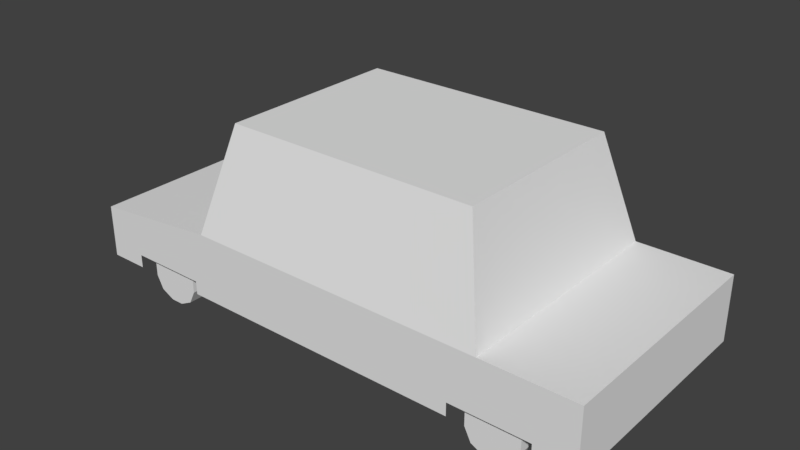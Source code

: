 # Source: HighCarsActive.blend  (saved by Blender 2.79.0; exported with 4.5.12 LTS)
import bpy
from mathutils import Matrix  # noqa: F401  (used for matrix-valued properties, if any)

bpy.ops.wm.read_factory_settings(use_empty=True)
scene = bpy.context.scene
scene.name = 'Scene'

# ---- collections
col_collection_1 = bpy.data.collections.new('Collection 1'); scene.collection.children.link(col_collection_1)

# ---- materials (node trees are filled in below, after node groups)
mat_lookup_material = bpy.data.materials.new('lookup_material')
mat_lookup_material.alpha_threshold = 0.0
mat_lookup_material.use_transparent_shadow = False
mat_lookup_material.roughness = 0.5
mat_lookup_material.line_color = (0.0, 0.0, 0.0, 1.0)
mat_lookup_material_emissive = bpy.data.materials.new('lookup_material_emissive')
mat_lookup_material_emissive.alpha_threshold = 0.0
mat_lookup_material_emissive.use_transparent_shadow = False
mat_lookup_material_emissive.roughness = 0.5
mat_lookup_material_emissive.line_color = (0.0, 0.0, 0.0, 1.0)

# ---- material node trees

# ---- world
world_world = bpy.data.worlds.new('World'); scene.world = world_world
world_world.color = (0.05088, 0.05088, 0.05088)
world_world.use_sun_shadow = False
world_world.sun_shadow_jitter_overblur = 0.0
world_world.cycles.sampling_method = 'MANUAL'

# ---- meshes
me_highcaractive_black = bpy.data.meshes.new('HighCarActive_Black')
me_highcaractive_black.from_pydata([(-1.6, -0.85, 0.25), (-1.35, -0.85, 0.05), (-1.3, -0.85, 0.15), (-1.3, -0.85, 0.25), (-1.35, -0.85, 0.35), (-1.45, -0.85, 0.4), (-1.55, -0.85, 0.0), (-1.55, -0.85, 0.4), (-1.65, -0.85, 0.35), (-1.7, -0.85, 0.25), (-1.7, -0.85, 0.15), (-1.65, -0.85, 0.05), (-1.45, -0.85, 0.0), (-1.55, -0.85, 0.3), (-1.45, -0.85, 0.3), (-1.4, -0.85, 0.25), (-1.4, -0.85, 0.15), (-1.45, -0.85, 0.1), (-1.55, -0.85, 0.1), (-1.6, -0.85, 0.15), (-1.5, -0.85, 0.2), (-1.35, -0.7, 0.05), (-1.3, -0.7, 0.15), (-1.3, -0.7, 0.25), (-1.35, -0.7, 0.35), (-1.45, -0.7, 0.4), (-1.55, -0.7, 0.0), (-1.55, -0.7, 0.4), (-1.65, -0.7, 0.35), (-1.7, -0.7, 0.25), (-1.7, -0.7, 0.15), (-1.65, -0.7, 0.05), (-1.45, -0.7, 0.0), (-1.6, -0.7, 0.25), (1.9, -0.9, 0.3), (-2.1, -0.9, 0.3), (-2.1, -0.7, 0.3), (-2.1, -0.7, 0.2), (-1.55, -0.7, 0.3), (-1.45, -0.7, 0.3), (-1.4, -0.7, 0.25), (-1.4, -0.7, 0.15), (-1.45, -0.7, 0.1), (-1.55, -0.7, 0.1), (-1.6, -0.7, 0.15), (-1.5, -0.7, 0.2), (1.3, -0.7, 0.2), (1.2, -0.7, 0.15), (1.25, -0.7, 0.1), (1.35, -0.7, 0.1), (1.4, -0.7, 0.15), (1.4, -0.7, 0.25), (1.35, -0.7, 0.3), (1.25, -0.7, 0.3), (1.2, -0.7, 0.25), (1.35, -0.7, 0.0), (1.15, -0.7, 0.05), (1.1, -0.7, 0.15), (1.1, -0.7, 0.25), (1.15, -0.7, 0.35), (1.25, -0.7, 0.4), (1.25, -0.7, 0.0), (1.35, -0.7, 0.4), (1.45, -0.7, 0.35), (1.5, -0.7, 0.25), (1.5, -0.7, 0.15), (1.45, -0.7, 0.05), (1.3, -0.85, 0.2), (1.2, -0.85, 0.15), (1.25, -0.85, 0.1), (1.35, -0.85, 0.1), (1.4, -0.85, 0.15), (1.4, -0.85, 0.25), (1.35, -0.85, 0.3), (1.25, -0.85, 0.3), (1.35, -0.85, 0.0), (1.15, -0.85, 0.05), (1.1, -0.85, 0.15), (1.1, -0.85, 0.25), (1.15, -0.85, 0.35), (1.25, -0.85, 0.4), (1.25, -0.85, 0.0), (1.35, -0.85, 0.4), (1.45, -0.85, 0.35), (1.5, -0.85, 0.25), (1.5, -0.85, 0.15), (1.45, -0.85, 0.05), (1.2, -0.85, 0.25), (-2.1, -0.9, 0.2), (-1.8, -0.9, 0.2), (-1.8, -0.9, 0.3), (-1.2, -0.9, 0.3), (-1.2, -0.9, 0.2), (1.9, -0.9, 0.2), (1.6, -0.9, 0.2), (1.6, -0.9, 0.3), (1.0, -0.9, 0.3), (1.0, -0.9, 0.2), (-2.1, -0.9, 0.6), (-1.1, -0.9, 0.7), (1.9, -0.9, 0.7), (1.2, -0.9, 0.7), (1.0, -0.7, 1.5), (-0.9, -0.7, 1.5), (-0.9, -0.9, 0.7), (-0.7, -0.7, 1.5), (-0.1, -0.9, 0.7), (-0.1, -0.7, 1.5), (0.1, -0.9, 0.7), (0.1, -0.7, 1.5), (1.0, -0.9, 0.7), (0.8, -0.7, 1.5), (-0.9, -0.5, 1.5), (-1.1, -0.7, 0.7), (-0.9, 0.0, 1.5), (-1.1, 1.49e-08, 0.7), (-2.1, -0.7, 0.6), (1.9, -0.7, 0.2), (1.9, -0.7, 0.3), (-2.1, -0.5, 0.3), (-2.1, -0.5, 0.2), (-2.1, -0.3, 0.3), (-2.1, -0.3, 0.2), (-2.1, 5.96e-08, 0.3), (-2.1, 5.96e-08, 0.2), (-2.1, -0.5, 0.6), (-2.1, -0.3, 0.6), (-2.1, 5.96e-08, 0.6), (-0.1, -0.9, 0.3), (-0.1, -0.9, 0.2), (1.9, -0.5, 0.2), (1.9, -0.5, 0.3), (1.9, -0.3, 0.2), (1.9, -0.3, 0.3), (1.9, 0.0, 0.2), (1.9, 0.0, 0.3), (1.9, -0.7, 0.7), (1.9, -0.5, 0.7), (1.9, -0.3, 0.7), (1.9, 0.0, 0.7), (1.2, -0.7, 0.7), (1.0, -0.5, 1.5), (1.2, 1.49e-08, 0.7), (1.0, 0.0, 1.5), (-0.7, 0.0, 1.5), (-0.1, 0.0, 1.5), (0.1, 0.0, 1.5), (0.8, 0.0, 1.5)], [], [(0, 9, 10, 19), (5, 7, 13, 14), (2, 3, 15, 16), (6, 12, 17, 18), (6, 18, 11), (11, 19, 10), (18, 19, 11), (9, 0, 8), (8, 13, 7), (13, 8, 0), (5, 14, 4), (4, 15, 3), (14, 15, 4), (2, 16, 1), (12, 1, 17), (16, 17, 1), (19, 18, 20), (19, 20, 0), (13, 0, 20), (14, 13, 20), (15, 14, 20), (16, 15, 20), (17, 16, 20), (18, 17, 20), (4, 3, 23, 24), (6, 11, 31, 26), (9, 8, 28, 29), (5, 4, 24, 25), (1, 12, 32, 21), (2, 1, 21, 22), (10, 9, 29, 30), (7, 5, 25, 27), (12, 6, 26, 32), (3, 2, 22, 23), (11, 10, 30, 31), (8, 7, 27, 28), (33, 44, 30, 29), (25, 39, 38, 27), (22, 41, 40, 23), (26, 43, 42, 32), (26, 31, 43), (31, 30, 44), (43, 31, 44), (29, 28, 33), (28, 27, 38), (38, 33, 28), (25, 24, 39), (24, 23, 40), (39, 24, 40), (22, 21, 41), (32, 42, 21), (41, 21, 42), (44, 45, 43), (44, 33, 45), (38, 45, 33), (39, 45, 38), (40, 45, 39), (41, 45, 40), (42, 45, 41), (43, 45, 42), (61, 56, 48), (65, 66, 50), (62, 63, 52), (58, 59, 54), (56, 57, 47), (61, 48, 49, 55), (55, 49, 66), (52, 63, 51), (63, 64, 51), (53, 54, 59), (59, 60, 53), (48, 56, 47), (79, 80, 60, 59), (80, 82, 62, 60), (47, 46, 48), (78, 79, 59, 58), (52, 46, 53), (62, 52, 53, 60), (49, 46, 50), (47, 54, 46), (53, 46, 54), (51, 46, 52), (50, 46, 51), (48, 46, 49), (82, 83, 63, 62), (54, 47, 57, 58), (75, 81, 61, 55), (86, 75, 55, 66), (65, 50, 51, 64), (83, 84, 64, 63), (84, 85, 65, 64), (85, 86, 66, 65), (50, 66, 49), (81, 76, 56, 61), (76, 77, 57, 56), (77, 78, 58, 57), (68, 69, 67), (73, 74, 67), (70, 71, 67), (73, 72, 83), (75, 86, 70), (71, 70, 86), (82, 80, 74, 73), (68, 67, 87), (74, 87, 67), (82, 73, 83), (72, 73, 67), (71, 72, 67), (78, 87, 79), (69, 70, 67), (85, 71, 86), (81, 69, 76), (85, 84, 72, 71), (87, 78, 77, 68), (83, 72, 84), (74, 79, 87), (79, 74, 80), (69, 68, 76), (76, 68, 77), (81, 75, 70, 69), (99, 103, 112, 113), (103, 99, 104, 105), (105, 104, 106, 107), (107, 106, 108, 109), (109, 108, 110, 111), (102, 111, 110, 101), (113, 112, 114, 115), (88, 35, 36, 37), (34, 93, 117, 118), (36, 119, 120, 37), (119, 121, 122, 120), (121, 123, 124, 122), (121, 126, 127, 123), (119, 125, 126, 121), (36, 116, 125, 119), (36, 35, 98, 116), (89, 90, 35, 88), (92, 129, 128, 91), (94, 93, 34, 95), (97, 96, 128, 129), (108, 106, 128), (106, 104, 128), (128, 104, 91), (104, 99, 91), (128, 96, 108), (108, 96, 110), (110, 96, 101), (95, 34, 100), (100, 101, 95), (95, 101, 96), (118, 117, 130, 131), (131, 130, 132, 133), (133, 132, 134, 135), (133, 135, 139, 138), (131, 133, 138, 137), (118, 131, 137, 136), (118, 136, 100, 34), (102, 101, 140, 141), (141, 140, 142, 143), (101, 100, 136, 140), (136, 137, 140), (140, 137, 142), (137, 138, 142), (138, 139, 142), (109, 111, 147, 146), (107, 109, 146, 145), (105, 107, 145, 144), (105, 112, 103), (105, 144, 112), (112, 144, 114), (102, 141, 111), (147, 111, 141), (141, 143, 147), (91, 99, 98, 90), (98, 35, 90), (98, 99, 113, 116), (116, 113, 125), (113, 115, 125), (125, 115, 126), (126, 115, 127)])
me_highcaractive_black.polygons.foreach_set('material_index', [0, 0, 0, 0, 0, 0, 0, 0, 0, 0, 0, 0, 0, 0, 0, 0, 0, 0, 0, 0, 0, 0, 0, 0, 0, 0, 0, 0, 0, 0, 0, 0, 0, 0, 0, 0, 0, 0, 0, 0, 0, 0, 0, 0, 0, 0, 0, 0, 0, 0, 0, 0, 0, 0, 0, 0, 0, 0, 0, 0, 0, 0, 0, 0, 0, 0, 0, 0, 0, 0, 0, 0, 0, 0, 0, 0, 0, 0, 0, 0, 0, 0, 0, 0, 0, 0, 0, 0, 0, 0, 0, 0, 0, 0, 0, 0, 0, 0, 0, 0, 0, 0, 0, 0, 0, 0, 0, 0, 0, 0, 0, 0, 0, 0, 0, 0, 0, 0, 0, 0, 0, 0, 0, 0, 0, 0, 0, 0, 0, 0, 0, 0, 0, 0, 1, 0, 0, 0, 0, 0, 0, 0, 0, 0, 0, 0, 0, 0, 0, 0, 0, 0, 0, 0, 0, 1, 0, 0, 0, 0, 0, 0, 0, 0, 0, 0, 0, 0, 0, 0, 0, 0, 0, 0, 0, 0, 0, 0, 0, 0])
_uv = me_highcaractive_black.uv_layers.new(name='UVMap')
_uv.uv.foreach_set('vector', [0.4029, 0.9549, 0.4029, 0.9549, 0.4029, 0.9549, 0.4029, 0.9549, 0.4029, 0.9549, 0.4029, 0.9549, 0.4029, 0.9549, 0.4029, 0.9549, 0.4029, 0.9549, 0.4029, 0.9549, 0.4029, 0.9549, 0.4029, 0.9549, 0.4029, 0.9549, 0.4029, 0.9549, 0.4029, 0.9549, 0.4029, 0.9549, 0.4029, 0.9549, 0.4029, 0.9549, 0.4029, 0.9549, 0.4029, 0.9549, 0.4029, 0.9549, 0.4029, 0.9549, 0.4029, 0.9549, 0.4029, 0.9549, 0.4029, 0.9549, 0.4029, 0.9549, 0.4029, 0.9549, 0.4029, 0.9549, 0.4029, 0.9549, 0.4029, 0.9549, 0.4029, 0.9549, 0.4029, 0.9549, 0.4029, 0.9549, 0.4029, 0.9549, 0.4029, 0.9549, 0.4029, 0.9549, 0.4029, 0.9549, 0.4029, 0.9549, 0.4029, 0.9549, 0.4029, 0.9549, 0.4029, 0.9549, 0.4029, 0.9549, 0.4029, 0.9549, 0.4029, 0.9549, 0.4029, 0.9549, 0.4029, 0.9549, 0.4029, 0.9549, 0.4029, 0.9549, 0.4029, 0.9549, 0.4029, 0.9549, 0.4029, 0.9549, 0.4029, 0.9549, 0.4304, 0.963, 0.4304, 0.963, 0.4304, 0.963, 0.4304, 0.963, 0.4304, 0.963, 0.4304, 0.963, 0.4304, 0.963, 0.4304, 0.963, 0.4304, 0.963, 0.4304, 0.963, 0.4304, 0.963, 0.4304, 0.963, 0.4304, 0.963, 0.4304, 0.963, 0.4304, 0.963, 0.4304, 0.963, 0.4304, 0.963, 0.4304, 0.963, 0.4304, 0.963, 0.4304, 0.963, 0.4304, 0.963, 0.4304, 0.963, 0.4304, 0.963, 0.4304, 0.963, 0.4029, 0.9549, 0.4029, 0.9549, 0.4029, 0.9549, 0.4029, 0.9549, 0.4029, 0.9549, 0.4029, 0.9549, 0.4029, 0.9549, 0.4029, 0.9549, 0.4029, 0.9549, 0.4029, 0.9549, 0.4029, 0.9549, 0.4029, 0.9549, 0.4029, 0.9549, 0.4029, 0.9549, 0.4029, 0.9549, 0.4029, 0.9549, 0.4029, 0.9549, 0.4029, 0.9549, 0.4029, 0.9549, 0.4029, 0.9549, 0.4029, 0.9549, 0.4029, 0.9549, 0.4029, 0.9549, 0.4029, 0.9549, 0.4029, 0.9549, 0.4029, 0.9549, 0.4029, 0.9549, 0.4029, 0.9549, 0.4029, 0.9549, 0.4029, 0.9549, 0.4029, 0.9549, 0.4029, 0.9549, 0.4029, 0.9549, 0.4029, 0.9549, 0.4029, 0.9549, 0.4029, 0.9549, 0.4029, 0.9549, 0.4029, 0.9549, 0.4029, 0.9549, 0.4029, 0.9549, 0.4029, 0.9549, 0.4029, 0.9549, 0.4029, 0.9549, 0.4029, 0.9549, 0.4029, 0.9549, 0.4029, 0.9549, 0.4029, 0.9549, 0.4029, 0.9549, 0.4029, 0.9549, 0.4029, 0.9549, 0.4029, 0.9549, 0.4029, 0.9549, 0.4029, 0.9549, 0.4029, 0.9549, 0.4029, 0.9549, 0.4029, 0.9549, 0.4029, 0.9549, 0.4029, 0.9549, 0.4029, 0.9549, 0.4029, 0.9549, 0.4029, 0.9549, 0.4029, 0.9549, 0.4029, 0.9549, 0.4029, 0.9549, 0.4029, 0.9549, 0.4029, 0.9549, 0.4029, 0.9549, 0.4029, 0.9549, 0.4029, 0.9549, 0.4029, 0.9549, 0.4029, 0.9549, 0.4029, 0.9549, 0.4029, 0.9549, 0.4029, 0.9549, 0.4029, 0.9549, 0.4029, 0.9549, 0.4029, 0.9549, 0.4029, 0.9549, 0.4029, 0.9549, 0.4029, 0.9549, 0.4029, 0.9549, 0.4029, 0.9549, 0.4029, 0.9549, 0.4029, 0.9549, 0.4029, 0.9549, 0.4029, 0.9549, 0.4029, 0.9549, 0.4029, 0.9549, 0.4029, 0.9549, 0.4029, 0.9549, 0.4029, 0.9549, 0.4029, 0.9549, 0.4029, 0.9549, 0.4029, 0.9549, 0.4029, 0.9549, 0.4029, 0.9549, 0.4029, 0.9549, 0.4029, 0.9549, 0.4029, 0.9549, 0.4029, 0.9549, 0.4304, 0.963, 0.4304, 0.963, 0.4304, 0.963, 0.4304, 0.963, 0.4304, 0.963, 0.4304, 0.963, 0.4304, 0.963, 0.4304, 0.963, 0.4304, 0.963, 0.4304, 0.963, 0.4304, 0.963, 0.4304, 0.963, 0.4304, 0.963, 0.4304, 0.963, 0.4304, 0.963, 0.4304, 0.963, 0.4304, 0.963, 0.4304, 0.963, 0.4304, 0.963, 0.4304, 0.963, 0.4304, 0.963, 0.4304, 0.963, 0.4304, 0.963, 0.4304, 0.963, 0.4029, 0.9549, 0.4029, 0.9549, 0.4029, 0.9549, 0.4029, 0.9549, 0.4029, 0.9549, 0.4029, 0.9549, 0.4029, 0.9549, 0.4029, 0.9549, 0.4029, 0.9549, 0.4029, 0.9549, 0.4029, 0.9549, 0.4029, 0.9549, 0.4029, 0.9549, 0.4029, 0.9549, 0.4029, 0.9549, 0.4029, 0.9549, 0.4029, 0.9549, 0.4029, 0.9549, 0.4029, 0.9549, 0.4029, 0.9549, 0.4029, 0.9549, 0.4029, 0.9549, 0.4029, 0.9549, 0.4029, 0.9549, 0.4029, 0.9549, 0.4029, 0.9549, 0.4029, 0.9549, 0.4029, 0.9549, 0.4029, 0.9549, 0.4029, 0.9549, 0.4029, 0.9549, 0.4029, 0.9549, 0.4029, 0.9549, 0.4029, 0.9549, 0.4029, 0.9549, 0.4029, 0.9549, 0.4029, 0.9549, 0.4029, 0.9549, 0.4029, 0.9549, 0.4029, 0.9549, 0.4029, 0.9549, 0.4029, 0.9549, 0.4029, 0.9549, 0.4029, 0.9549, 0.4029, 0.9549, 0.4304, 0.963, 0.4304, 0.963, 0.4304, 0.963, 0.4029, 0.9549, 0.4029, 0.9549, 0.4029, 0.9549, 0.4029, 0.9549, 0.4304, 0.963, 0.4304, 0.963, 0.4304, 0.963, 0.4029, 0.9549, 0.4029, 0.9549, 0.4029, 0.9549, 0.4029, 0.9549, 0.4304, 0.963, 0.4304, 0.963, 0.4304, 0.963, 0.4304, 0.963, 0.4304, 0.963, 0.4304, 0.963, 0.4304, 0.963, 0.4304, 0.963, 0.4304, 0.963, 0.4304, 0.963, 0.4304, 0.963, 0.4304, 0.963, 0.4304, 0.963, 0.4304, 0.963, 0.4304, 0.963, 0.4304, 0.963, 0.4304, 0.963, 0.4304, 0.963, 0.4029, 0.9549, 0.4029, 0.9549, 0.4029, 0.9549, 0.4029, 0.9549, 0.4029, 0.9549, 0.4029, 0.9549, 0.4029, 0.9549, 0.4029, 0.9549, 0.4029, 0.9549, 0.4029, 0.9549, 0.4029, 0.9549, 0.4029, 0.9549, 0.4029, 0.9549, 0.4029, 0.9549, 0.4029, 0.9549, 0.4029, 0.9549, 0.4029, 0.9549, 0.4029, 0.9549, 0.4029, 0.9549, 0.4029, 0.9549, 0.4029, 0.9549, 0.4029, 0.9549, 0.4029, 0.9549, 0.4029, 0.9549, 0.4029, 0.9549, 0.4029, 0.9549, 0.4029, 0.9549, 0.4029, 0.9549, 0.4029, 0.9549, 0.4029, 0.9549, 0.4029, 0.9549, 0.4029, 0.9549, 0.4029, 0.9549, 0.4029, 0.9549, 0.4029, 0.9549, 0.4029, 0.9549, 0.4029, 0.9549, 0.4029, 0.9549, 0.4029, 0.9549, 0.4029, 0.9549, 0.4029, 0.9549, 0.4029, 0.9549, 0.4029, 0.9549, 0.4029, 0.9549, 0.4029, 0.9549, 0.4029, 0.9549, 0.4029, 0.9549, 0.4304, 0.963, 0.4304, 0.963, 0.4304, 0.963, 0.4304, 0.963, 0.4304, 0.963, 0.4304, 0.963, 0.4304, 0.963, 0.4304, 0.963, 0.4304, 0.963, 0.4029, 0.9549, 0.4029, 0.9549, 0.4029, 0.9549, 0.4029, 0.9549, 0.4029, 0.9549, 0.4029, 0.9549, 0.4029, 0.9549, 0.4029, 0.9549, 0.4029, 0.9549, 0.4029, 0.9549, 0.4029, 0.9549, 0.4029, 0.9549, 0.4029, 0.9549, 0.4304, 0.963, 0.4304, 0.963, 0.4304, 0.963, 0.4304, 0.963, 0.4304, 0.963, 0.4304, 0.963, 0.4029, 0.9549, 0.4029, 0.9549, 0.4029, 0.9549, 0.4304, 0.963, 0.4304, 0.963, 0.4304, 0.963, 0.4304, 0.963, 0.4304, 0.963, 0.4304, 0.963, 0.4029, 0.9549, 0.4029, 0.9549, 0.4029, 0.9549, 0.4304, 0.963, 0.4304, 0.963, 0.4304, 0.963, 0.4029, 0.9549, 0.4029, 0.9549, 0.4029, 0.9549, 0.4029, 0.9549, 0.4029, 0.9549, 0.4029, 0.9549, 0.4029, 0.9549, 0.4029, 0.9549, 0.4029, 0.9549, 0.4029, 0.9549, 0.4029, 0.9549, 0.4029, 0.9549, 0.4029, 0.9549, 0.4029, 0.9549, 0.4029, 0.9549, 0.4029, 0.9549, 0.4029, 0.9549, 0.4029, 0.9549, 0.4029, 0.9549, 0.4029, 0.9549, 0.4029, 0.9549, 0.4029, 0.9549, 0.4029, 0.9549, 0.4029, 0.9549, 0.4029, 0.9549, 0.4029, 0.9549, 0.4029, 0.9549, 0.4029, 0.9549, 0.4029, 0.9549, 0.4029, 0.9549, 0.4029, 0.9549, 0.4029, 0.9549, 0.4029, 0.9549, 0.403, 0.9433, 0.403, 0.9433, 0.403, 0.9433, 0.403, 0.9433, 0.403, 0.9433, 0.403, 0.9433, 0.403, 0.9433, 0.403, 0.9433, 0.4029, 0.9549, 0.4029, 0.9549, 0.4029, 0.9549, 0.4029, 0.9549, 0.403, 0.9433, 0.403, 0.9433, 0.403, 0.9433, 0.403, 0.9433, 0.4029, 0.9549, 0.4029, 0.9549, 0.4029, 0.9549, 0.4029, 0.9549, 0.403, 0.9433, 0.403, 0.9433, 0.403, 0.9433, 0.403, 0.9433, 0.4029, 0.9549, 0.4029, 0.9549, 0.4029, 0.9549, 0.4029, 0.9549, 0.4304, 0.963, 0.4304, 0.963, 0.4304, 0.963, 0.4304, 0.963, 0.4304, 0.963, 0.4304, 0.963, 0.4304, 0.963, 0.4304, 0.963, 0.4304, 0.963, 0.4304, 0.963, 0.4304, 0.963, 0.4304, 0.963, 0.4304, 0.963, 0.4304, 0.963, 0.4304, 0.963, 0.4304, 0.963, 0.4304, 0.963, 0.4304, 0.963, 0.4304, 0.963, 0.4304, 0.963, 0.4332, 0.976, 0.4332, 0.976, 0.4332, 0.976, 0.4332, 0.976, 0.4332, 0.976, 0.4332, 0.976, 0.4332, 0.976, 0.4332, 0.976, 0.03826, 0.6842, 0.03826, 0.6842, 0.03826, 0.6842, 0.03826, 0.6842, 0.403, 0.9433, 0.403, 0.9433, 0.403, 0.9433, 0.403, 0.9433, 0.4304, 0.963, 0.4304, 0.963, 0.4304, 0.963, 0.4304, 0.963, 0.4304, 0.963, 0.4304, 0.963, 0.4304, 0.963, 0.4304, 0.963, 0.4304, 0.963, 0.4304, 0.963, 0.4304, 0.963, 0.4304, 0.963, 0.4304, 0.963, 0.4304, 0.963, 0.4304, 0.963, 0.4304, 0.963, 0.403, 0.9433, 0.403, 0.9433, 0.403, 0.9433, 0.403, 0.9433, 0.403, 0.9433, 0.403, 0.9433, 0.403, 0.9433, 0.403, 0.9433, 0.403, 0.9433, 0.403, 0.9433, 0.403, 0.9433, 0.403, 0.9433, 0.403, 0.9433, 0.403, 0.9433, 0.403, 0.9433, 0.403, 0.9433, 0.403, 0.9433, 0.403, 0.9433, 0.403, 0.9433, 0.403, 0.9433, 0.403, 0.9433, 0.403, 0.9433, 0.403, 0.9433, 0.403, 0.9433, 0.403, 0.9433, 0.403, 0.9433, 0.403, 0.9433, 0.403, 0.9433, 0.403, 0.9433, 0.403, 0.9433, 0.4304, 0.963, 0.4304, 0.963, 0.4304, 0.963, 0.4304, 0.963, 0.4304, 0.963, 0.4304, 0.963, 0.4304, 0.963, 0.4304, 0.963, 0.4304, 0.963, 0.4304, 0.963, 0.4304, 0.963, 0.4304, 0.963, 0.4332, 0.976, 0.4332, 0.976, 0.4332, 0.976, 0.4332, 0.976, 0.4332, 0.976, 0.4332, 0.976, 0.4332, 0.976, 0.4332, 0.976, 0.01134, 0.9964, 0.01134, 0.9964, 0.01134, 0.9964, 0.01134, 0.9964, 0.403, 0.9433, 0.403, 0.9433, 0.403, 0.9433, 0.403, 0.9433, 0.403, 0.9433, 0.403, 0.9433, 0.403, 0.9433, 0.403, 0.9433, 0.4029, 0.9549, 0.4029, 0.9549, 0.4029, 0.9549, 0.4029, 0.9549, 0.403, 0.9433, 0.403, 0.9433, 0.403, 0.9433, 0.403, 0.9433, 0.403, 0.9433, 0.403, 0.9433, 0.403, 0.9433, 0.403, 0.9433, 0.403, 0.9433, 0.403, 0.9433, 0.403, 0.9433, 0.403, 0.9433, 0.403, 0.9433, 0.403, 0.9433, 0.403, 0.9433, 0.403, 0.9433, 0.403, 0.9433, 0.403, 0.9433, 0.403, 0.9433, 0.403, 0.9433, 0.403, 0.9433, 0.403, 0.9433, 0.403, 0.9433, 0.403, 0.9433, 0.403, 0.9433, 0.403, 0.9433, 0.403, 0.9433, 0.403, 0.9433, 0.403, 0.9433, 0.403, 0.9433, 0.403, 0.9433, 0.403, 0.9433, 0.403, 0.9433, 0.403, 0.9433, 0.403, 0.9433, 0.403, 0.9433, 0.403, 0.9433, 0.403, 0.9433, 0.403, 0.9433, 0.403, 0.9433, 0.403, 0.9433, 0.403, 0.9433, 0.403, 0.9433, 0.403, 0.9433, 0.403, 0.9433, 0.403, 0.9433, 0.403, 0.9433, 0.403, 0.9433, 0.403, 0.9433, 0.403, 0.9433, 0.403, 0.9433, 0.403, 0.9433, 0.403, 0.9433, 0.403, 0.9433, 0.403, 0.9433, 0.403, 0.9433, 0.403, 0.9433, 0.403, 0.9433, 0.403, 0.9433, 0.403, 0.9433, 0.403, 0.9433, 0.403, 0.9433, 0.403, 0.9433, 0.403, 0.9433, 0.403, 0.9433, 0.403, 0.9433, 0.403, 0.9433, 0.403, 0.9433, 0.403, 0.9433])
me_highcaractive_black.materials.append(mat_lookup_material)
me_highcaractive_black.materials.append(mat_lookup_material_emissive)
me_highcaractive_black.use_remesh_preserve_volume = False
me_highcaractive_black.use_remesh_preserve_attributes = False
me_highcaractive_black.use_mirror_vertex_groups = False
me_highcaractive_black.update()

# ---- objects
ob_highcaractive_black = bpy.data.objects.new('HighCarActive_Black', me_highcaractive_black)

# ---- transforms, parenting, visibility, modifiers, constraints
ob_highcaractive_black.location = (0.0, 0.0, 0.0)
ob_highcaractive_black.lineart.crease_threshold = 0.0
_m = ob_highcaractive_black.modifiers.new('Mirror', 'MIRROR')
_m.use_axis = (False, True, False)

# ---- collection membership
col_collection_1.objects.link(ob_highcaractive_black)

# ---- scene / render settings (as saved in the file)
scene.frame_start = 1; scene.frame_end = 250; scene.frame_set(1)
scene.render.engine = 'BLENDER_EEVEE_NEXT'
scene.render.resolution_percentage = 50
scene.render.dither_intensity = 0.0
scene.cycles.use_denoising = False
scene.cycles.samples = 128
scene.cycles.sampling_pattern = 'TABULATED_SOBOL'
scene.cycles.use_adaptive_sampling = False
scene.cycles.use_light_tree = False
scene.cycles.blur_glossy = 0.0
scene.cycles.sample_clamp_indirect = 0.0
scene.view_settings.view_transform = 'Standard'
bpy.context.view_layer.update()

# ---- added for rendering (the .blend has no active camera and no usable light): camera, sun
cam_auto = bpy.data.cameras.new('AutoCamera')
cam_auto.lens = 50.0
cam_auto.sensor_width = 36.0
cam_auto.clip_end = 1000.0
ob_auto_camera = bpy.data.objects.new('AutoCamera', cam_auto)
scene.collection.objects.link(ob_auto_camera)
ob_auto_camera.location = (4.18909, -5.14691, 4.18127)
ob_auto_camera.rotation_euler = (1.09748, -7.21219e-08, 0.694738)
scene.camera = ob_auto_camera
light_auto_sun = bpy.data.lights.new('AutoSun', 'SUN')
light_auto_sun.energy = 3.0
light_auto_sun.angle = 0.0523599
ob_auto_sun = bpy.data.objects.new('AutoSun', light_auto_sun)
scene.collection.objects.link(ob_auto_sun)
ob_auto_sun.rotation_euler = (0.872665, 0.174533, 0.523599)
bpy.context.view_layer.update()

